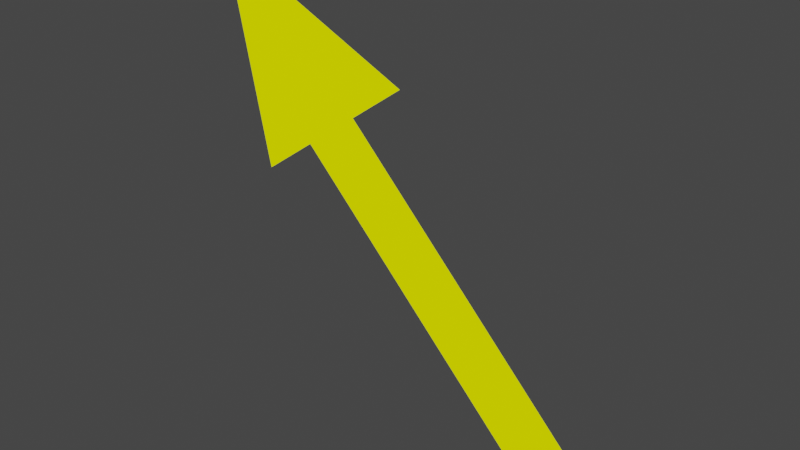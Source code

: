 # Source: animated_cursor.blend  (saved by Blender 3.0.42; exported with 4.5.12 LTS)
import bpy
from mathutils import Matrix  # noqa: F401  (used for matrix-valued properties, if any)

bpy.ops.wm.read_factory_settings(use_empty=True)
scene = bpy.context.scene
scene.name = 'Scene'

# ---- collections
col_collection = bpy.data.collections.new('Collection'); scene.collection.children.link(col_collection)

# ---- materials (node trees are filled in below, after node groups)
mat_material_001 = bpy.data.materials.new('Material.001')
mat_material_001.use_transparent_shadow = False

# ---- material node trees
mat_material_001.use_nodes = True; mat_material_001.node_tree.nodes.clear()
_N = mat_material_001.node_tree.nodes; _L = mat_material_001.node_tree.links
n0 = _N.new('ShaderNodeOutputMaterial'); n0.name = 'Material Output'; n0.location = (300, 300)
n1 = _N.new('ShaderNodeBackground'); n1.name = 'Background'; n1.location = (10, 300)
n1.inputs[0].default_value = (0.7402, 0.8, 0.0, 1.0)
_L.new(n1.outputs[0], n0.inputs[0])
n0.is_active_output = True

# ---- world
world_world = bpy.data.worlds.new('World'); scene.world = world_world
world_world.use_nodes = True; world_world.node_tree.nodes.clear()
_N = world_world.node_tree.nodes; _L = world_world.node_tree.links
n0 = _N.new('ShaderNodeOutputWorld'); n0.name = 'World Output'; n0.location = (300, 300)
n1 = _N.new('ShaderNodeBackground'); n1.name = 'Background'; n1.location = (10, 300)
n1.inputs[0].default_value = (0.05088, 0.05088, 0.05088, 1.0)
_L.new(n1.outputs[0], n0.inputs[0])
n0.is_active_output = True
world_world.color = (0.05088, 0.05088, 0.05088)
world_world.use_sun_shadow = False
world_world.sun_shadow_jitter_overblur = 0.0

# ---- meshes
me_plane = bpy.data.meshes.new('Plane')
me_plane.from_pydata([(0.1862, -0.8996, 0.0), (0.0, 0.0, 0.0), (0.8658, -0.4063, 0.0), (0.6393, -0.5707, 0.0), (0.4127, -0.7352, 0.0), (1.507, -1.881, 0.0), (1.734, -1.716, 0.0)], [], [(1, 2, 3, 4, 0), (4, 3, 6, 5)])
_uv = me_plane.uv_layers.new(name='UVMap')
_uv.uv.foreach_set('vector', [0.0, 0.0, 0.0, 0.0, 0.0, 0.0, 0.0, 0.0, 0.0, 0.0, 0.0, 0.0, 0.0, 0.0, 0.0, 0.0, 0.0, 0.0])
me_plane.materials.append(mat_material_001)
me_plane.use_remesh_fix_poles = True
me_plane.use_remesh_preserve_attributes = False
me_plane.update()

# ---- objects
ob_plane = bpy.data.objects.new('Plane', me_plane)

# ---- transforms, parenting, visibility, modifiers, constraints
ob_plane.location = (0.0, 0.0, 0.0)
ob_plane.rotation_euler = (1.571, 2.22e-16, 2.22e-16)
ob_plane.scale = (0.6074, 0.6074, 0.6074)

# ---- collection membership
col_collection.objects.link(ob_plane)

# ---- scene / render settings (as saved in the file)
scene.frame_start = 1; scene.frame_end = 10; scene.frame_set(5)
scene.render.engine = 'BLENDER_EEVEE_NEXT'
scene.cycles.sampling_pattern = 'TABULATED_SOBOL'
scene.cycles.use_light_tree = False
scene.view_settings.view_transform = 'Filmic'
bpy.context.view_layer.update()

# ---- added for rendering (the .blend has no active camera and no usable light): camera, sun
cam_auto = bpy.data.cameras.new('AutoCamera')
cam_auto.lens = 50.0
cam_auto.sensor_width = 36.0
cam_auto.clip_end = 1000.0
ob_auto_camera = bpy.data.objects.new('AutoCamera', cam_auto)
scene.collection.objects.link(ob_auto_camera)
ob_auto_camera.location = (1.96418, -1.72515, 0.578858)
ob_auto_camera.rotation_euler = (1.09748, -7.21219e-08, 0.694738)
scene.camera = ob_auto_camera
light_auto_sun = bpy.data.lights.new('AutoSun', 'SUN')
light_auto_sun.energy = 3.0
light_auto_sun.angle = 0.0523599
ob_auto_sun = bpy.data.objects.new('AutoSun', light_auto_sun)
scene.collection.objects.link(ob_auto_sun)
ob_auto_sun.rotation_euler = (0.872665, 0.174533, 0.523599)
bpy.context.view_layer.update()
